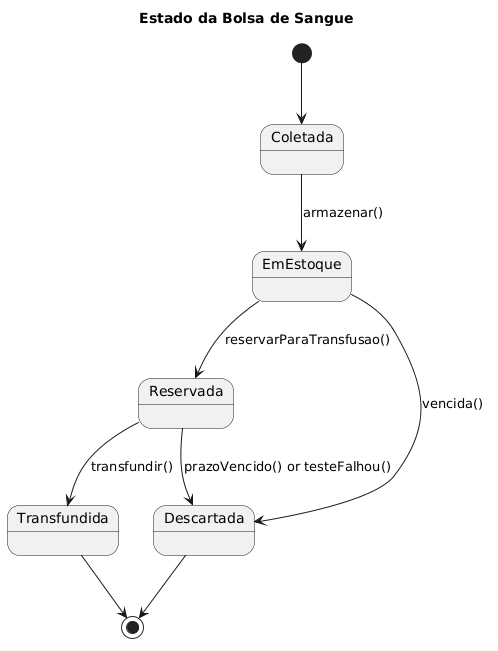

The diagram above was rendered by PlantUML. Its source (embedded in the PNG):
@startuml
skinparam monochrome true
skinparam shadowing false
title Estado da Bolsa de Sangue

[*] --> Coletada

Coletada --> EmEstoque : armazenar()
EmEstoque --> Reservada : reservarParaTransfusao()
Reservada --> Transfundida : transfundir()
Reservada --> Descartada : prazoVencido() or testeFalhou()
EmEstoque --> Descartada : vencida()
Transfundida --> [*]
Descartada --> [*]
@enduml